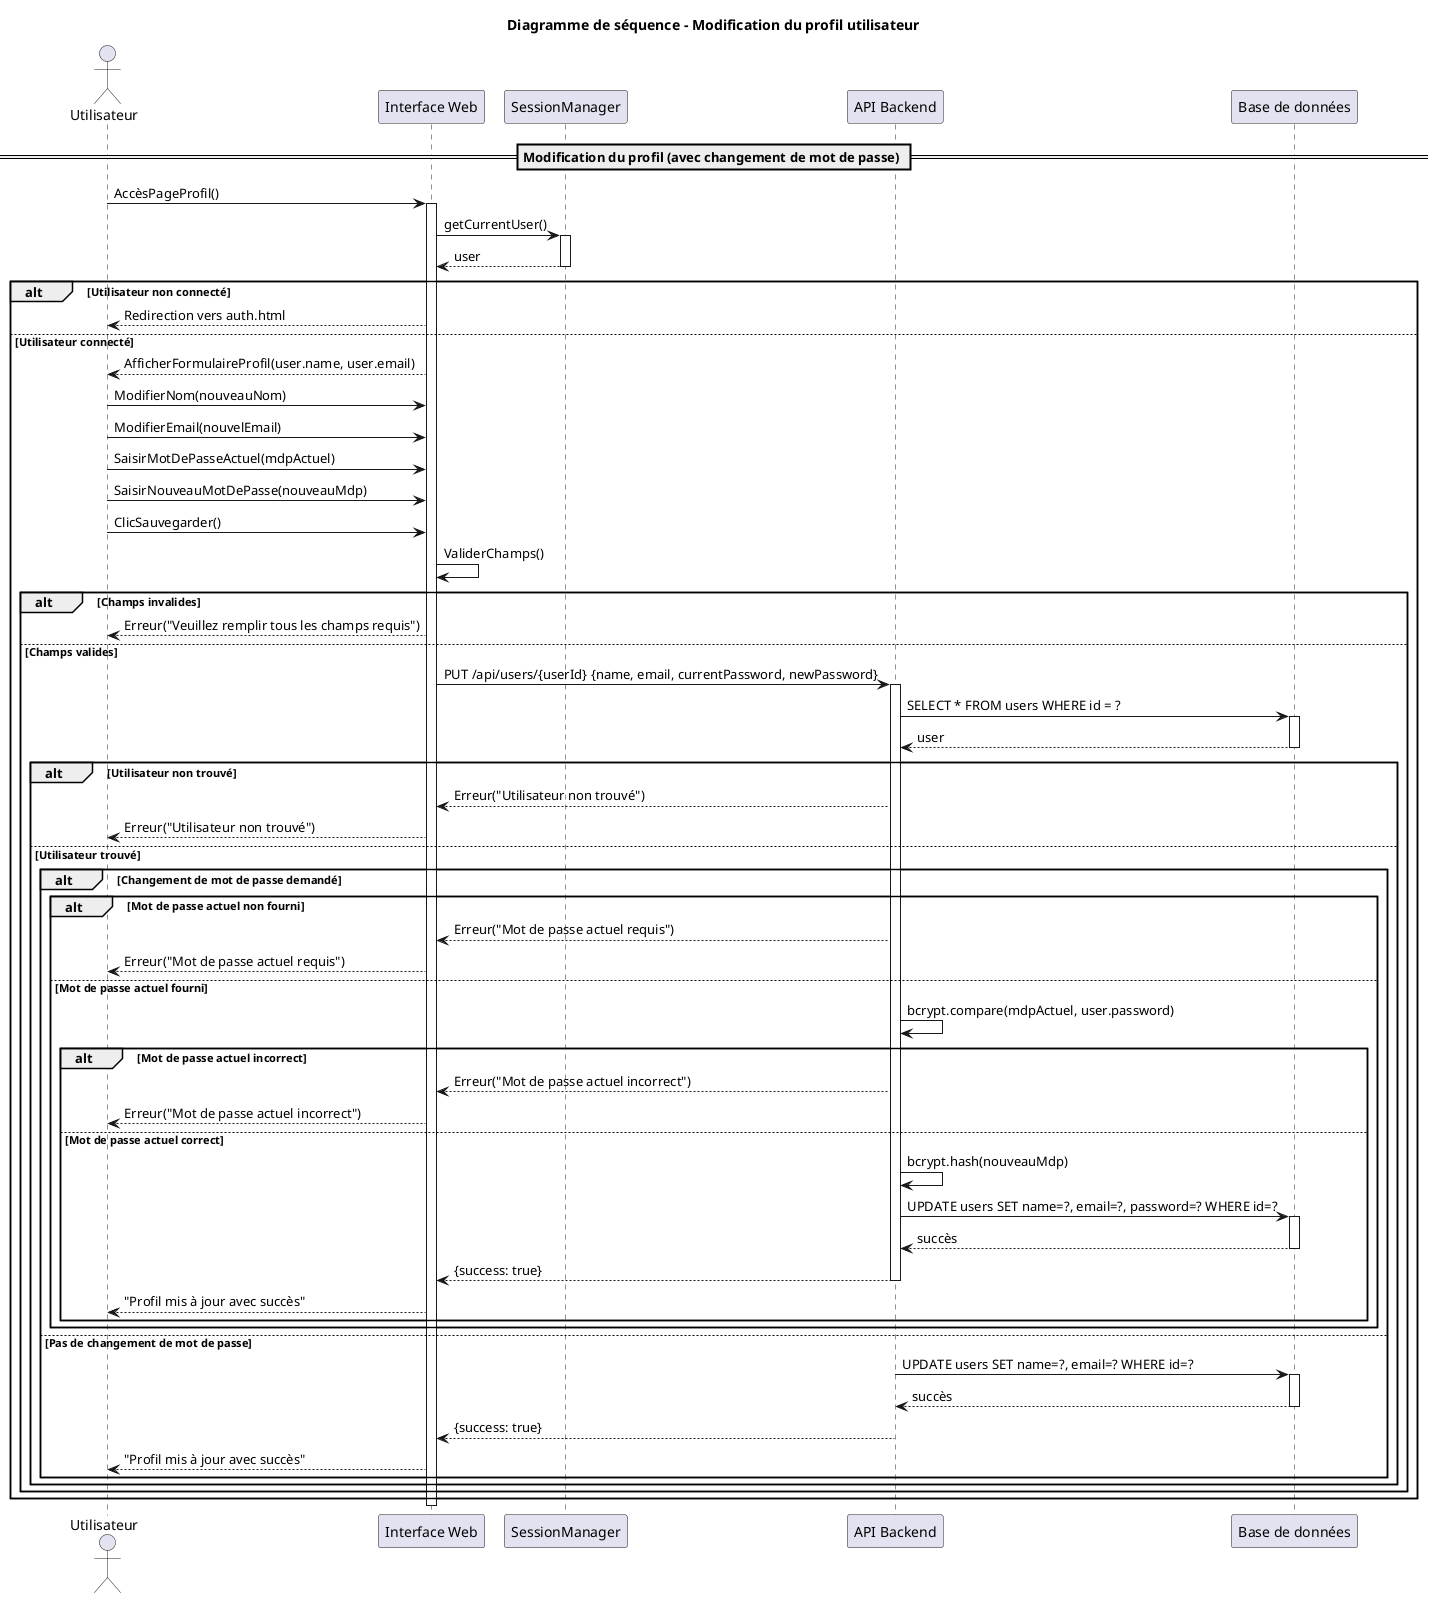

The diagram above was rendered by PlantUML. Its source (embedded in the PNG):
@startuml
title Diagramme de séquence - Modification du profil utilisateur

actor "Utilisateur" as U
participant "Interface Web" as IW
participant "SessionManager" as SM
participant "API Backend" as API
participant "Base de données" as DB

== Modification du profil (avec changement de mot de passe) ==
U -> IW : AccèsPageProfil()
activate IW

IW -> SM : getCurrentUser()
activate SM
SM --> IW : user
deactivate SM

alt Utilisateur non connecté
  IW --> U : Redirection vers auth.html
else Utilisateur connecté
  IW --> U : AfficherFormulaireProfil(user.name, user.email)
  U -> IW : ModifierNom(nouveauNom)
  U -> IW : ModifierEmail(nouvelEmail)
  U -> IW : SaisirMotDePasseActuel(mdpActuel)
  U -> IW : SaisirNouveauMotDePasse(nouveauMdp)
  U -> IW : ClicSauvegarder()

  IW -> IW : ValiderChamps()
  alt Champs invalides
    IW --> U : Erreur("Veuillez remplir tous les champs requis")
  else Champs valides
    IW -> API : PUT /api/users/{userId} {name, email, currentPassword, newPassword}
    activate API

    API -> DB : SELECT * FROM users WHERE id = ?
    activate DB
    DB --> API : user
    deactivate DB

    alt Utilisateur non trouvé
      API --> IW : Erreur("Utilisateur non trouvé")
      IW --> U : Erreur("Utilisateur non trouvé")
    else Utilisateur trouvé
      alt Changement de mot de passe demandé
        alt Mot de passe actuel non fourni
          API --> IW : Erreur("Mot de passe actuel requis")
          IW --> U : Erreur("Mot de passe actuel requis")
        else Mot de passe actuel fourni
          API -> API : bcrypt.compare(mdpActuel, user.password)
          alt Mot de passe actuel incorrect
            API --> IW : Erreur("Mot de passe actuel incorrect")
            IW --> U : Erreur("Mot de passe actuel incorrect")
          else Mot de passe actuel correct
            API -> API : bcrypt.hash(nouveauMdp)
            API -> DB : UPDATE users SET name=?, email=?, password=? WHERE id=?
            activate DB
            DB --> API : succès
            deactivate DB
            API --> IW : {success: true}
            deactivate API
            IW --> U : "Profil mis à jour avec succès"
          end
        end
      else Pas de changement de mot de passe
        API -> DB : UPDATE users SET name=?, email=? WHERE id=?
        activate DB
        DB --> API : succès
        deactivate DB
        API --> IW : {success: true}
        deactivate API
        IW --> U : "Profil mis à jour avec succès"
      end
    end
  end
end
deactivate IW

@enduml